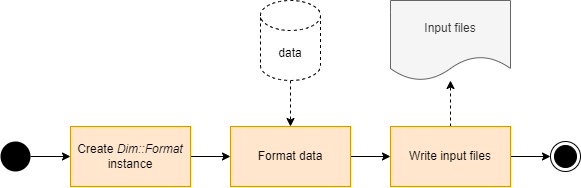

The diagram above was exported from draw.io. Its source (the exported page's mxGraphModel, read from the mxfile embedded in the PNG):
<mxGraphModel dx="1422" dy="1896" grid="1" gridSize="10" guides="1" tooltips="1" connect="1" arrows="1" fold="1" page="1" pageScale="1" pageWidth="850" pageHeight="1100" background="#ffffff" math="0" shadow="0">
  <root>
    <mxCell id="0" />
    <mxCell id="1" parent="0" />
    <mxCell id="lIuiPymQl4hAPqAuGdXW-9" style="edgeStyle=orthogonalEdgeStyle;rounded=0;orthogonalLoop=1;jettySize=auto;html=1;" parent="1" source="lIuiPymQl4hAPqAuGdXW-5" target="pUf1qFMzZEnWGJnJQ-Hh-5" edge="1">
      <mxGeometry relative="1" as="geometry">
        <mxPoint x="280.0000000000002" y="66.00000000000023" as="sourcePoint" />
        <mxPoint x="320.0000000000002" y="66.00000000000023" as="targetPoint" />
      </mxGeometry>
    </mxCell>
    <mxCell id="lIuiPymQl4hAPqAuGdXW-18" style="edgeStyle=orthogonalEdgeStyle;rounded=1;orthogonalLoop=1;jettySize=auto;html=1;" parent="1" source="pUf1qFMzZEnWGJnJQ-Hh-2" target="lIuiPymQl4hAPqAuGdXW-6" edge="1">
      <mxGeometry relative="1" as="geometry">
        <Array as="points" />
        <mxPoint x="1220" y="66" as="targetPoint" />
        <mxPoint x="1190" y="66.00000000000023" as="sourcePoint" />
      </mxGeometry>
    </mxCell>
    <mxCell id="lIuiPymQl4hAPqAuGdXW-48" style="edgeStyle=orthogonalEdgeStyle;rounded=1;orthogonalLoop=1;jettySize=auto;html=1;fontSize=8;" parent="1" source="lIuiPymQl4hAPqAuGdXW-3" target="pUf1qFMzZEnWGJnJQ-Hh-2" edge="1">
      <mxGeometry relative="1" as="geometry" />
    </mxCell>
    <mxCell id="lIuiPymQl4hAPqAuGdXW-3" value="Format data" style="rounded=0;whiteSpace=wrap;html=1;fillColor=#ffe6cc;strokeColor=#d79b00;fontStyle=0" parent="1" vertex="1">
      <mxGeometry x="320" y="36" width="120" height="60" as="geometry" />
    </mxCell>
    <mxCell id="lIuiPymQl4hAPqAuGdXW-5" value="" style="ellipse;fillColor=#000000;strokeColor=none;" parent="1" vertex="1">
      <mxGeometry x="90" y="51" width="30" height="30" as="geometry" />
    </mxCell>
    <mxCell id="lIuiPymQl4hAPqAuGdXW-6" value="" style="ellipse;html=1;shape=endState;fillColor=#000000;strokeColor=#000000;" parent="1" vertex="1">
      <mxGeometry x="640" y="51" width="30" height="30" as="geometry" />
    </mxCell>
    <mxCell id="pUf1qFMzZEnWGJnJQ-Hh-1" style="edgeStyle=orthogonalEdgeStyle;rounded=0;orthogonalLoop=1;jettySize=auto;html=1;dashed=1;" edge="1" parent="1" source="MJmcO0r6ElB40EKc_2g8-13" target="lIuiPymQl4hAPqAuGdXW-3">
      <mxGeometry relative="1" as="geometry" />
    </mxCell>
    <mxCell id="MJmcO0r6ElB40EKc_2g8-13" value="data" style="shape=cylinder3;whiteSpace=wrap;html=1;boundedLbl=1;backgroundOutline=1;size=15;dashed=1;" parent="1" vertex="1">
      <mxGeometry x="350" y="-90" width="60" height="80" as="geometry" />
    </mxCell>
    <mxCell id="pUf1qFMzZEnWGJnJQ-Hh-4" style="edgeStyle=orthogonalEdgeStyle;rounded=0;orthogonalLoop=1;jettySize=auto;html=1;dashed=1;" edge="1" parent="1" source="pUf1qFMzZEnWGJnJQ-Hh-2" target="pUf1qFMzZEnWGJnJQ-Hh-3">
      <mxGeometry relative="1" as="geometry" />
    </mxCell>
    <mxCell id="pUf1qFMzZEnWGJnJQ-Hh-2" value="Write input files" style="rounded=0;whiteSpace=wrap;html=1;fillColor=#ffe6cc;strokeColor=#d79b00;fontStyle=0" vertex="1" parent="1">
      <mxGeometry x="480" y="36" width="120" height="60" as="geometry" />
    </mxCell>
    <mxCell id="pUf1qFMzZEnWGJnJQ-Hh-3" value="Input files" style="shape=document;whiteSpace=wrap;html=1;boundedLbl=1;fillColor=#f5f5f5;fontColor=#333333;strokeColor=#666666;" vertex="1" parent="1">
      <mxGeometry x="480" y="-90" width="120" height="80" as="geometry" />
    </mxCell>
    <mxCell id="pUf1qFMzZEnWGJnJQ-Hh-6" style="edgeStyle=orthogonalEdgeStyle;rounded=0;orthogonalLoop=1;jettySize=auto;html=1;" edge="1" parent="1" source="pUf1qFMzZEnWGJnJQ-Hh-5" target="lIuiPymQl4hAPqAuGdXW-3">
      <mxGeometry relative="1" as="geometry" />
    </mxCell>
    <mxCell id="pUf1qFMzZEnWGJnJQ-Hh-5" value="Create &lt;i&gt;Dim::Format &lt;/i&gt;instance" style="rounded=0;whiteSpace=wrap;html=1;fillColor=#ffe6cc;strokeColor=#d79b00;fontStyle=0" vertex="1" parent="1">
      <mxGeometry x="160" y="36" width="120" height="60" as="geometry" />
    </mxCell>
  </root>
</mxGraphModel>